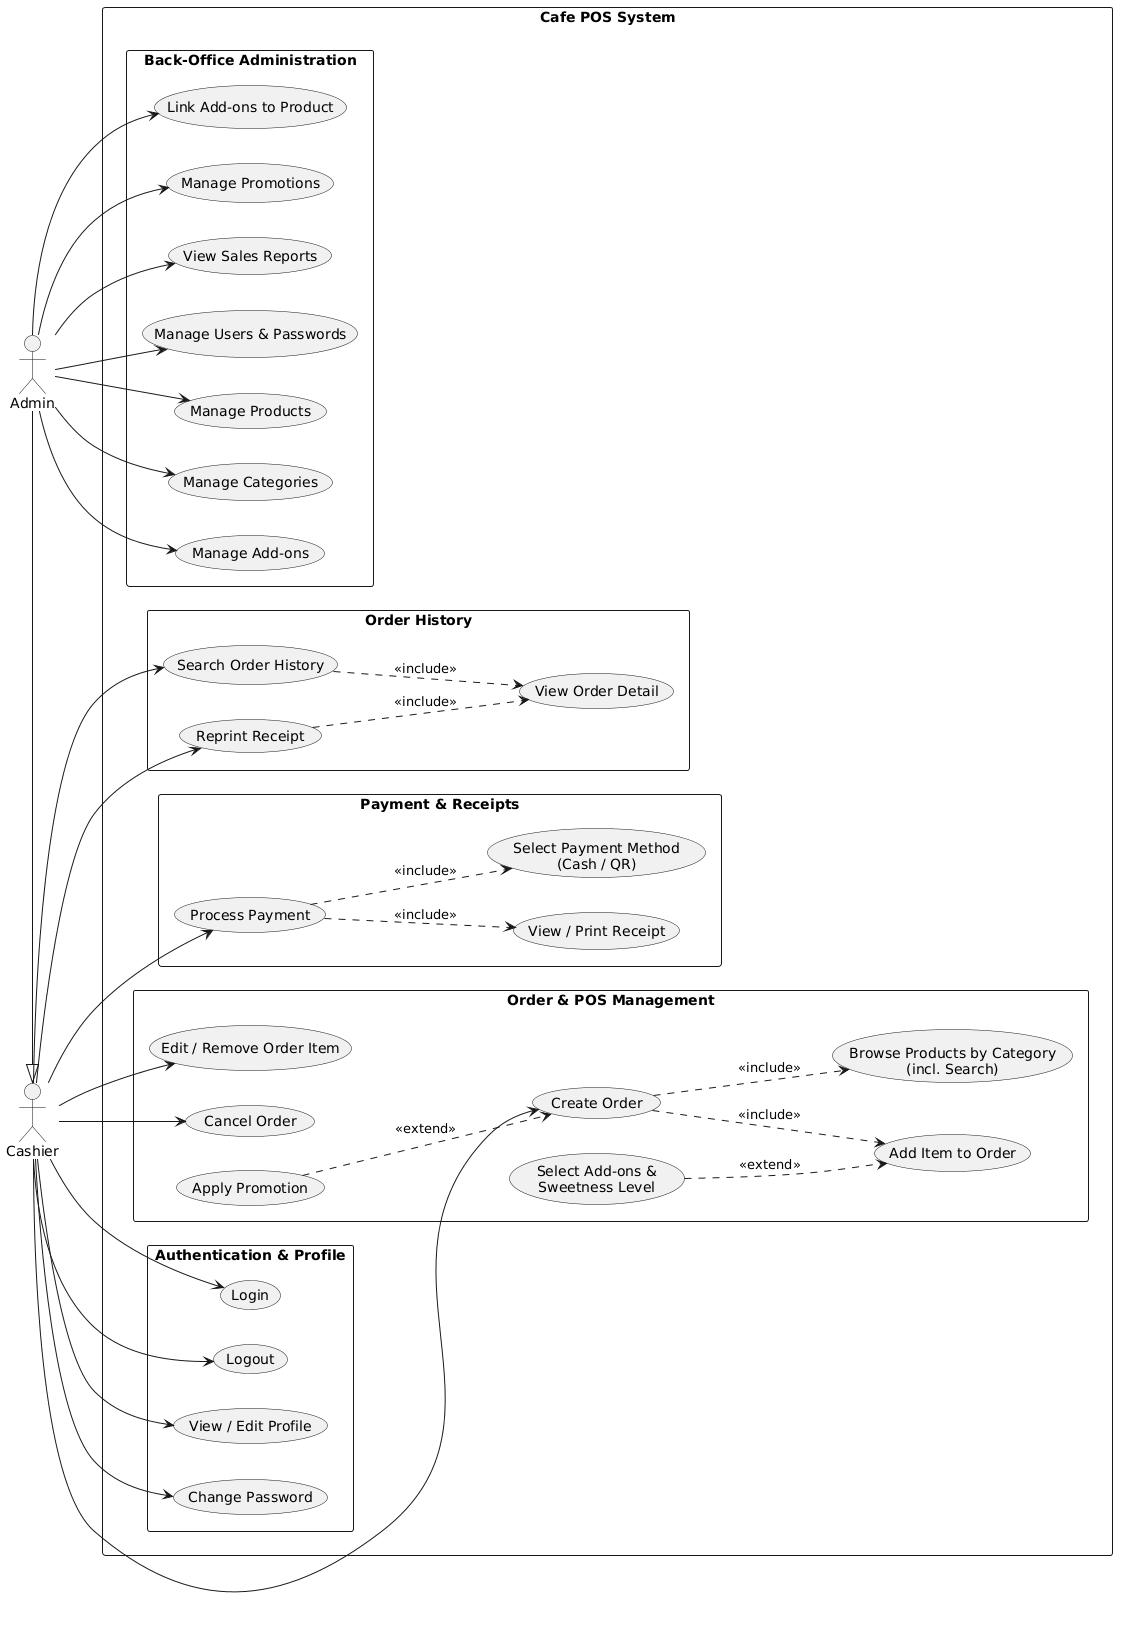

The diagram above was rendered by PlantUML. Its source (embedded in the PNG):
@startuml
left to right direction
skinparam packageStyle rectangle
skinparam shadowing false

actor Cashier
actor Admin

Admin -|> Cashier

rectangle "Cafe POS System" {

  package "Order & POS Management" {
    usecase "Browse Products by Category\n(incl. Search)" as UC_Browse
    usecase "Create Order" as UC_CreateOrder
    usecase "Add Item to Order" as UC_AddItem
    usecase "Select Add-ons &\nSweetness Level" as UC_Addons
    usecase "Apply Promotion" as UC_ApplyPromo
    usecase "Edit / Remove Order Item" as UC_EditItem
    usecase "Cancel Order" as UC_CancelOrder

    UC_CreateOrder ..> UC_Browse : <<include>>
    UC_CreateOrder ..> UC_AddItem : <<include>>
    UC_Addons ..> UC_AddItem : <<extend>>
    UC_ApplyPromo ..> UC_CreateOrder : <<extend>>
  }

  package "Payment & Receipts" {
    usecase "Process Payment" as UC_Payment
    usecase "View / Print Receipt" as UC_Receipt
    usecase "Select Payment Method\n(Cash / QR)" as UC_PayMethod

    UC_Payment ..> UC_Receipt : <<include>>
    UC_Payment ..> UC_PayMethod : <<include>>
  }

  package "Order History" {
    usecase "Search Order History" as UC_SearchHistory
    usecase "View Order Detail" as UC_OrderDetail
    usecase "Reprint Receipt" as UC_Reprint

    UC_SearchHistory ..> UC_OrderDetail : <<include>>
    UC_Reprint ..> UC_OrderDetail : <<include>>
  }

  package "Authentication & Profile" {
    usecase "Login" as UC_Login
    usecase "Logout" as UC_Logout
    usecase "View / Edit Profile" as UC_Profile
    usecase "Change Password" as UC_ChangePass
  }

  package "Back-Office Administration" {
    usecase "Manage Users & Passwords" as UC_ManageUsers
    usecase "Manage Products" as UC_ManageProducts
    usecase "Manage Categories" as UC_ManageCategories
    usecase "Manage Add-ons" as UC_ManageAddons
    usecase "Link Add-ons to Product" as UC_LinkAddons
    usecase "Manage Promotions" as UC_ManagePromos
    usecase "View Sales Reports" as UC_SalesReport
  }
}

' Cashier Relationships
Cashier --> UC_CreateOrder
Cashier --> UC_EditItem
Cashier --> UC_CancelOrder
Cashier --> UC_Payment
Cashier --> UC_SearchHistory
Cashier --> UC_Reprint
Cashier --> UC_Login
Cashier --> UC_Logout
Cashier --> UC_Profile
Cashier --> UC_ChangePass

' Admin Relationships
Admin --> UC_ManageUsers
Admin --> UC_ManageProducts
Admin --> UC_ManageCategories
Admin --> UC_ManageAddons
Admin --> UC_LinkAddons
Admin --> UC_ManagePromos
Admin --> UC_SalesReport
@enduml